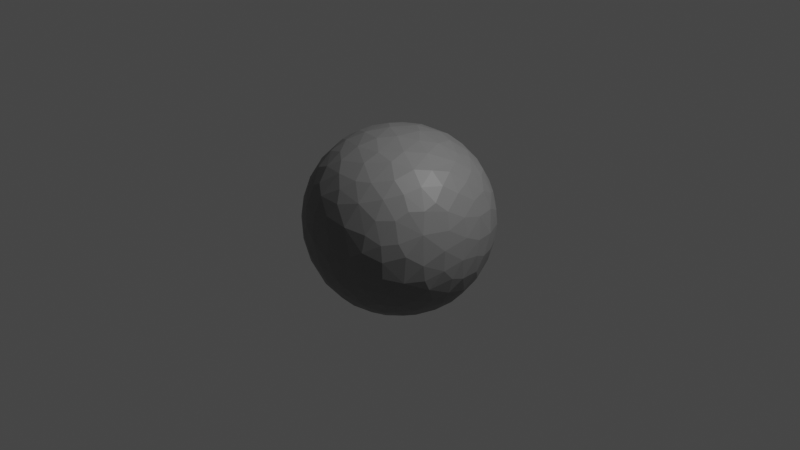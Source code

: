 # Source: boulder.blend  (saved by Blender 3.6.13; exported with 4.5.12 LTS)
import bpy
from mathutils import Matrix  # noqa: F401  (used for matrix-valued properties, if any)

bpy.ops.wm.read_factory_settings(use_empty=True)
scene = bpy.context.scene
scene.name = 'Scene'

# ---- collections
col_collection = bpy.data.collections.new('Collection'); scene.collection.children.link(col_collection)

# ---- materials (node trees are filled in below, after node groups)
mat_material = bpy.data.materials.new('Material')
mat_material.alpha_threshold = 0.0
mat_material.use_transparent_shadow = False
mat_material.roughness = 0.5
mat_material.line_color = (0.0, 0.0, 0.0, 1.0)

# ---- material node trees
mat_material.use_nodes = True; mat_material.node_tree.nodes.clear()
_N = mat_material.node_tree.nodes; _L = mat_material.node_tree.links
n0 = _N.new('ShaderNodeOutputMaterial'); n0.name = 'Material Output'; n0.location = (300, 300)
n1 = _N.new('ShaderNodeBsdfPrincipled'); n1.name = 'Principled BSDF'; n1.location = (10, 300)
n1.distribution = 'GGX'
n1.subsurface_method = 'RANDOM_WALK_SKIN'
n1.inputs[0].default_value = (0.2035, 0.2035, 0.2035, 1.0)
n1.inputs[3].default_value = 1.45
n1.inputs[27].default_value = (0.0, 0.0, 0.0, 1.0)
n1.inputs[28].default_value = 1.0
_L.new(n1.outputs[0], n0.inputs[0])
n0.is_active_output = True

# ---- world
world_world = bpy.data.worlds.new('World'); scene.world = world_world
world_world.use_nodes = True; world_world.node_tree.nodes.clear()
_N = world_world.node_tree.nodes; _L = world_world.node_tree.links
n0 = _N.new('ShaderNodeOutputWorld'); n0.name = 'World Output'; n0.location = (300, 300)
n1 = _N.new('ShaderNodeBackground'); n1.name = 'Background'; n1.location = (10, 300)
n1.inputs[0].default_value = (0.05088, 0.05088, 0.05088, 1.0)
_L.new(n1.outputs[0], n0.inputs[0])
n0.is_active_output = True
world_world.color = (0.05088, 0.05088, 0.05088)
world_world.use_sun_shadow = False
world_world.sun_shadow_jitter_overblur = 0.0

# ---- cameras
cam_camera = bpy.data.cameras.new('Camera')
cam_camera.clip_end = 100.0
cam_camera.ortho_scale = 7.314

# ---- lights
light_light = bpy.data.lights.new('Light', 'POINT')
light_light.transmission_factor = 0.0
light_light.energy = 1000.0
light_light.shadow_soft_size = 0.1
light_light.shadow_maximum_resolution = 0.006
light_light.use_absolute_resolution = True

# ---- meshes
me_cube = bpy.data.meshes.new('Cube')
me_cube.from_pydata([(1.0, 1.0, 1.0), (1.0, 1.0, -1.0), (1.0, -1.0, 1.0), (1.0, -1.0, -1.0), (-1.0, 1.0, 1.0), (-1.0, 1.0, -1.0), (-1.0, -1.0, 1.0), (-1.0, -1.0, -1.0)], [], [(0, 4, 6, 2), (3, 2, 6, 7), (7, 6, 4, 5), (5, 1, 3, 7), (1, 0, 2, 3), (5, 4, 0, 1)])
_uv = me_cube.uv_layers.new(name='UVMap')
_uv.uv.foreach_set('vector', [0.625, 0.5, 0.875, 0.5, 0.875, 0.75, 0.625, 0.75, 0.375, 0.75, 0.625, 0.75, 0.625, 1.0, 0.375, 1.0, 0.375, 0.0, 0.625, 0.0, 0.625, 0.25, 0.375, 0.25, 0.125, 0.5, 0.375, 0.5, 0.375, 0.75, 0.125, 0.75, 0.375, 0.5, 0.625, 0.5, 0.625, 0.75, 0.375, 0.75, 0.375, 0.25, 0.625, 0.25, 0.625, 0.5, 0.375, 0.5])
me_cube.materials.append(mat_material)
me_cube.use_mirror_vertex_groups = False
me_cube.update()

# ---- objects
ob_cube = bpy.data.objects.new('Cube', me_cube)
ob_light = bpy.data.objects.new('Light', light_light)
ob_camera = bpy.data.objects.new('Camera', cam_camera)

# ---- transforms, parenting, visibility, modifiers, constraints
ob_cube.location = (0.0, 0.0, 0.0)
ob_cube.lock_rotations_4d = False
ob_cube.empty_display_type = 'ARROWS'
ob_cube.lineart.crease_threshold = 0.0
_m = ob_cube.modifiers.new('Subdivision', 'SUBSURF')
_m.levels = 5
_m.render_levels = 5
_m = ob_cube.modifiers.new('Displace', 'DISPLACE')
_m.strength = 0.25
_m = ob_cube.modifiers.new('Decimate', 'DECIMATE')
_m.ratio = 0.05
ob_light.location = (4.076, 1.005, 5.904)
ob_light.rotation_euler = (0.6503, 0.05522, 1.866)
ob_light.lock_rotations_4d = False
ob_light.empty_display_type = 'ARROWS'
ob_light.color = (0.0, 0.0, 0.0, 0.0)
ob_light.lineart.crease_threshold = 0.0
ob_camera.location = (7.359, -6.926, 4.958)
ob_camera.rotation_euler = (1.109, 0.0, 0.8149)
ob_camera.lock_rotations_4d = False
ob_camera.empty_display_type = 'ARROWS'
ob_camera.color = (0.0, 0.0, 0.0, 0.0)
ob_camera.display_type = 'WIRE'
ob_camera.lineart.crease_threshold = 0.0

# ---- collection membership
col_collection.objects.link(ob_cube)
col_collection.objects.link(ob_light)
col_collection.objects.link(ob_camera)

# ---- scene / render settings (as saved in the file)
scene.camera = ob_camera
scene.frame_start = 1; scene.frame_end = 250; scene.frame_set(1)
scene.render.engine = 'BLENDER_EEVEE_NEXT'
scene.cycles.sampling_pattern = 'TABULATED_SOBOL'
scene.view_settings.view_transform = 'Filmic'
bpy.context.view_layer.update()
